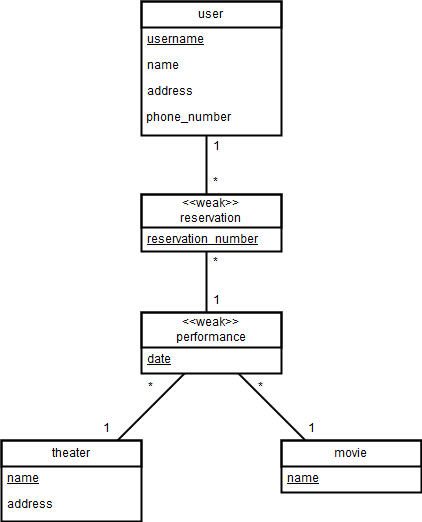

The diagram above was exported from draw.io. Its source (the exported page's mxGraphModel, read from the mxfile embedded in the PNG):
<mxGraphModel dx="1430" dy="766" grid="1" gridSize="10" guides="1" tooltips="1" connect="1" arrows="1" fold="1" page="1" pageScale="1" pageWidth="850" pageHeight="1100" background="#ffffff" math="0" shadow="0">
  <root>
    <mxCell id="0" />
    <mxCell id="1" parent="0" />
    <mxCell id="36" value="" style="line;strokeWidth=2;direction=east;html=1;fillColor=#FFFF33;gradientColor=#FFFF33;rotation=45;" vertex="1" parent="1">
      <mxGeometry x="405" y="420" width="160" height="10" as="geometry" />
    </mxCell>
    <mxCell id="35" value="" style="line;strokeWidth=2;direction=north;html=1;fillColor=#FFFF33;gradientColor=#FFFF33;rotation=45;" vertex="1" parent="1">
      <mxGeometry x="355" y="350" width="10" height="160" as="geometry" />
    </mxCell>
    <mxCell id="32" value="" style="line;strokeWidth=2;direction=south;html=1;fillColor=#FFFF33;gradientColor=#FFFF33;" vertex="1" parent="1">
      <mxGeometry x="415" y="213" width="10" height="160" as="geometry" />
    </mxCell>
    <mxCell id="28" value="" style="line;strokeWidth=2;direction=south;html=1;fillColor=#FFFF33;gradientColor=#FFFF33;" vertex="1" parent="1">
      <mxGeometry x="415" y="87" width="10" height="160" as="geometry" />
    </mxCell>
    <mxCell id="2" value="user" style="swimlane;html=1;fontStyle=0;childLayout=stackLayout;horizontal=1;startSize=26;fillColor=none;horizontalStack=0;resizeParent=1;resizeLast=0;collapsible=1;marginBottom=0;swimlaneFillColor=#ffffff;strokeColor=#000000;strokeWidth=2;verticalAlign=middle;" vertex="1" parent="1">
      <mxGeometry x="355" y="20" width="140" height="134" as="geometry" />
    </mxCell>
    <mxCell id="3" value="&lt;u&gt;username&lt;/u&gt;" style="text;html=1;strokeColor=none;fillColor=none;align=left;verticalAlign=top;spacingLeft=4;spacingRight=4;whiteSpace=wrap;overflow=hidden;rotatable=0;points=[[0,0.5],[1,0.5]];portConstraint=eastwest;" vertex="1" parent="2">
      <mxGeometry y="26" width="140" height="26" as="geometry" />
    </mxCell>
    <mxCell id="4" value="name" style="text;html=1;strokeColor=none;fillColor=none;align=left;verticalAlign=top;spacingLeft=4;spacingRight=4;whiteSpace=wrap;overflow=hidden;rotatable=0;points=[[0,0.5],[1,0.5]];portConstraint=eastwest;" vertex="1" parent="2">
      <mxGeometry y="52" width="140" height="26" as="geometry" />
    </mxCell>
    <mxCell id="5" value="address" style="text;html=1;strokeColor=none;fillColor=none;align=left;verticalAlign=top;spacingLeft=4;spacingRight=4;whiteSpace=wrap;overflow=hidden;rotatable=0;points=[[0,0.5],[1,0.5]];portConstraint=eastwest;" vertex="1" parent="2">
      <mxGeometry y="78" width="140" height="26" as="geometry" />
    </mxCell>
    <mxCell id="22" value="&amp;nbsp;phone_number" style="text;html=1;" vertex="1" parent="2">
      <mxGeometry y="104" width="140" height="30" as="geometry" />
    </mxCell>
    <mxCell id="6" value="&amp;lt;&amp;lt;weak&amp;gt;&amp;gt;&lt;br&gt;reservation&lt;br&gt;" style="swimlane;html=1;fontStyle=0;childLayout=stackLayout;horizontal=1;startSize=33;fillColor=none;horizontalStack=0;resizeParent=1;resizeLast=0;collapsible=1;marginBottom=0;swimlaneFillColor=#ffffff;strokeColor=#000000;strokeWidth=2;" vertex="1" parent="1">
      <mxGeometry x="355" y="213" width="140" height="57" as="geometry">
        <mxRectangle x="10" y="120" width="90" height="30" as="alternateBounds" />
      </mxGeometry>
    </mxCell>
    <mxCell id="7" value="&lt;u&gt;reservation_number&lt;/u&gt;" style="text;html=1;strokeColor=none;fillColor=none;align=left;verticalAlign=top;spacingLeft=4;spacingRight=4;whiteSpace=wrap;overflow=hidden;rotatable=0;points=[[0,0.5],[1,0.5]];portConstraint=eastwest;" vertex="1" parent="6">
      <mxGeometry y="33" width="140" height="24" as="geometry" />
    </mxCell>
    <mxCell id="10" value="&amp;lt;&amp;lt;weak&amp;gt;&amp;gt;&lt;br&gt;performance&lt;br&gt;" style="swimlane;html=1;fontStyle=0;childLayout=stackLayout;horizontal=1;startSize=35;fillColor=none;horizontalStack=0;resizeParent=1;resizeLast=0;collapsible=1;marginBottom=0;swimlaneFillColor=#ffffff;strokeColor=#000000;strokeWidth=2;" vertex="1" parent="1">
      <mxGeometry x="355" y="331" width="140" height="61" as="geometry" />
    </mxCell>
    <mxCell id="11" value="&lt;u&gt;date&lt;/u&gt;" style="text;html=1;strokeColor=none;fillColor=none;align=left;verticalAlign=top;spacingLeft=4;spacingRight=4;whiteSpace=wrap;overflow=hidden;rotatable=0;points=[[0,0.5],[1,0.5]];portConstraint=eastwest;" vertex="1" parent="10">
      <mxGeometry y="35" width="140" height="26" as="geometry" />
    </mxCell>
    <mxCell id="14" value="theater" style="swimlane;html=1;fontStyle=0;childLayout=stackLayout;horizontal=1;startSize=26;fillColor=none;horizontalStack=0;resizeParent=1;resizeLast=0;collapsible=1;marginBottom=0;swimlaneFillColor=#ffffff;strokeColor=#000000;strokeWidth=2;" vertex="1" parent="1">
      <mxGeometry x="215" y="459" width="140" height="81" as="geometry" />
    </mxCell>
    <mxCell id="15" value="&lt;u&gt;name&lt;/u&gt;" style="text;html=1;strokeColor=none;fillColor=none;align=left;verticalAlign=top;spacingLeft=4;spacingRight=4;whiteSpace=wrap;overflow=hidden;rotatable=0;points=[[0,0.5],[1,0.5]];portConstraint=eastwest;" vertex="1" parent="14">
      <mxGeometry y="26" width="140" height="26" as="geometry" />
    </mxCell>
    <mxCell id="16" value="address" style="text;html=1;strokeColor=none;fillColor=none;align=left;verticalAlign=top;spacingLeft=4;spacingRight=4;whiteSpace=wrap;overflow=hidden;rotatable=0;points=[[0,0.5],[1,0.5]];portConstraint=eastwest;" vertex="1" parent="14">
      <mxGeometry y="52" width="140" height="26" as="geometry" />
    </mxCell>
    <mxCell id="18" value="movie" style="swimlane;html=1;fontStyle=0;childLayout=stackLayout;horizontal=1;startSize=26;fillColor=none;horizontalStack=0;resizeParent=1;resizeLast=0;collapsible=1;marginBottom=0;swimlaneFillColor=#ffffff;strokeColor=#000000;strokeWidth=2;" vertex="1" parent="1">
      <mxGeometry x="495" y="459" width="140" height="52" as="geometry" />
    </mxCell>
    <mxCell id="19" value="&lt;u&gt;name&lt;/u&gt;" style="text;html=1;strokeColor=none;fillColor=none;align=left;verticalAlign=top;spacingLeft=4;spacingRight=4;whiteSpace=wrap;overflow=hidden;rotatable=0;points=[[0,0.5],[1,0.5]];portConstraint=eastwest;" vertex="1" parent="18">
      <mxGeometry y="26" width="140" height="26" as="geometry" />
    </mxCell>
    <mxCell id="29" value="1" style="text;html=1;resizable=0;points=[];autosize=1;align=left;verticalAlign=top;spacingTop=-4;" vertex="1" parent="1">
      <mxGeometry x="425" y="157" width="20" height="20" as="geometry" />
    </mxCell>
    <mxCell id="30" value="*" style="text;html=1;resizable=0;points=[];autosize=1;align=left;verticalAlign=top;spacingTop=-4;" vertex="1" parent="1">
      <mxGeometry x="425" y="193" width="20" height="20" as="geometry" />
    </mxCell>
    <mxCell id="33" value="*" style="text;html=1;resizable=0;points=[];autosize=1;align=left;verticalAlign=top;spacingTop=-4;" vertex="1" parent="1">
      <mxGeometry x="425" y="273" width="20" height="20" as="geometry" />
    </mxCell>
    <mxCell id="34" value="1" style="text;html=1;resizable=0;points=[];autosize=1;align=left;verticalAlign=top;spacingTop=-4;" vertex="1" parent="1">
      <mxGeometry x="425" y="311" width="20" height="20" as="geometry" />
    </mxCell>
    <mxCell id="37" value="1" style="text;html=1;resizable=0;points=[];autosize=1;align=left;verticalAlign=top;spacingTop=-4;" vertex="1" parent="1">
      <mxGeometry x="520" y="439" width="20" height="20" as="geometry" />
    </mxCell>
    <mxCell id="38" value="*" style="text;html=1;resizable=0;points=[];autosize=1;align=left;verticalAlign=top;spacingTop=-4;" vertex="1" parent="1">
      <mxGeometry x="470" y="398" width="20" height="20" as="geometry" />
    </mxCell>
    <mxCell id="39" value="1" style="text;html=1;resizable=0;points=[];autosize=1;align=left;verticalAlign=top;spacingTop=-4;" vertex="1" parent="1">
      <mxGeometry x="315" y="439" width="20" height="20" as="geometry" />
    </mxCell>
    <mxCell id="40" value="*" style="text;html=1;resizable=0;points=[];autosize=1;align=left;verticalAlign=top;spacingTop=-4;" vertex="1" parent="1">
      <mxGeometry x="360" y="398" width="20" height="20" as="geometry" />
    </mxCell>
  </root>
</mxGraphModel>